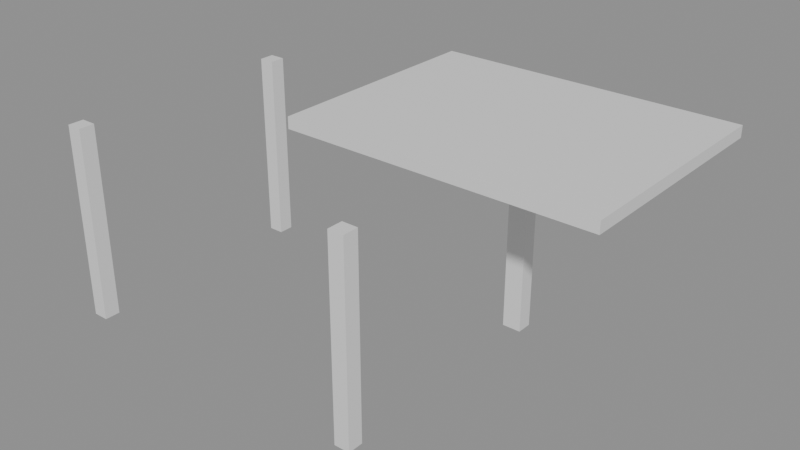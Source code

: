 # Source: e1674_after.blend  (saved by Blender 5.2.44; exported with 4.5.12 LTS)
import bpy
from mathutils import Matrix  # noqa: F401  (used for matrix-valued properties, if any)

bpy.ops.wm.read_factory_settings(use_empty=True)
scene = bpy.context.scene
scene.name = 'Scene'

# ---- materials (node trees are filled in below, after node groups)
mat_madera_roble = bpy.data.materials.new('Madera_Roble')

# ---- material node trees
mat_madera_roble.use_nodes = True; mat_madera_roble.node_tree.nodes.clear()
_N = mat_madera_roble.node_tree.nodes; _L = mat_madera_roble.node_tree.links
n0 = _N.new('ShaderNodeBsdfPrincipled'); n0.name = 'Principled BSDF'; n0.location = (-200, 100)
n0.inputs[3].default_value = 1.45
n0.inputs[10].default_value = 0.005
n1 = _N.new('ShaderNodeOutputMaterial'); n1.name = 'Material Output'; n1.location = (200, 100)
_L.new(n0.outputs[0], n1.inputs[0])
n1.is_active_output = True

# ---- meshes
me_columna_ne_cuerpo_mesh = bpy.data.meshes.new('Columna.NE_Cuerpo_mesh')
me_columna_ne_cuerpo_mesh.from_pydata([(0.0, 0.0, 0.0), (0.24, 0.0, 0.0), (0.24, 0.2, 0.0), (0.0, 0.2, 0.0), (0.0, 0.0, 2.5), (0.24, 0.0, 2.5), (0.24, 0.2, 2.5), (0.0, 0.2, 2.5)], [], [(0, 1, 2, 3), (4, 5, 6, 7), (0, 1, 5, 4), (1, 2, 6, 5), (2, 3, 7, 6), (3, 0, 4, 7)])
me_columna_ne_cuerpo_mesh.materials.append(mat_madera_roble)
me_columna_ne_cuerpo_mesh.update()
me_columna_no_cuerpo_mesh = bpy.data.meshes.new('Columna.NO_Cuerpo_mesh')
me_columna_no_cuerpo_mesh.from_pydata([(0.0, 0.0, 0.0), (0.2, 0.0, 0.0), (0.2, 0.2, 0.0), (0.0, 0.2, 0.0), (0.0, 0.0, 2.5), (0.2, 0.0, 2.5), (0.2, 0.2, 2.5), (0.0, 0.2, 2.5)], [], [(0, 1, 2, 3), (4, 5, 6, 7), (0, 1, 5, 4), (1, 2, 6, 5), (2, 3, 7, 6), (3, 0, 4, 7)])
me_columna_no_cuerpo_mesh.materials.append(mat_madera_roble)
me_columna_no_cuerpo_mesh.update()
me_columna_se_cuerpo_mesh = bpy.data.meshes.new('Columna.SE_Cuerpo_mesh')
me_columna_se_cuerpo_mesh.from_pydata([(0.0, 0.0, 0.0), (0.2, 0.0, 0.0), (0.2, 0.2, 0.0), (0.0, 0.2, 0.0), (0.0, 0.0, 2.5), (0.2, 0.0, 2.5), (0.2, 0.2, 2.5), (0.0, 0.2, 2.5)], [], [(0, 1, 2, 3), (4, 5, 6, 7), (0, 1, 5, 4), (1, 2, 6, 5), (2, 3, 7, 6), (3, 0, 4, 7)])
me_columna_se_cuerpo_mesh.materials.append(mat_madera_roble)
me_columna_se_cuerpo_mesh.update()
me_columna_so_cuerpo_mesh = bpy.data.meshes.new('Columna.SO_Cuerpo_mesh')
me_columna_so_cuerpo_mesh.from_pydata([(0.0, 0.0, 0.0), (0.2, 0.0, 0.0), (0.2, 0.2, 0.0), (0.0, 0.2, 0.0), (0.0, 0.0, 2.5), (0.2, 0.0, 2.5), (0.2, 0.2, 2.5), (0.0, 0.2, 2.5)], [], [(0, 1, 2, 3), (4, 5, 6, 7), (0, 1, 5, 4), (1, 2, 6, 5), (2, 3, 7, 6), (3, 0, 4, 7)])
me_columna_so_cuerpo_mesh.materials.append(mat_madera_roble)
me_columna_so_cuerpo_mesh.update()
me_cubierta_pergola_mesh = bpy.data.meshes.new('Cubierta_Pergola_mesh')
me_cubierta_pergola_mesh.from_pydata([(0.0, 0.0, 0.0), (4.0, 0.0, 0.0), (4.0, 3.0, 0.0), (0.0, 3.0, 0.0), (0.0, 0.0, 0.15), (4.0, 0.0, 0.15), (4.0, 3.0, 0.15), (0.0, 3.0, 0.15)], [], [(0, 3, 2, 1), (4, 5, 6, 7), (2, 3, 7, 6), (0, 1, 5, 4), (1, 2, 6, 5), (3, 0, 4, 7)])
me_cubierta_pergola_mesh.materials.append(mat_madera_roble)
me_cubierta_pergola_mesh.update()

# ---- objects
ob_columna_ne = bpy.data.objects.new('Columna.NE', None)
ob_columna_ne_cuerpo = bpy.data.objects.new('Columna.NE_Cuerpo', me_columna_ne_cuerpo_mesh)
ob_columna_no = bpy.data.objects.new('Columna.NO', None)
ob_columna_no_cuerpo = bpy.data.objects.new('Columna.NO_Cuerpo', me_columna_no_cuerpo_mesh)
ob_columna_se = bpy.data.objects.new('Columna.SE', None)
ob_columna_se_cuerpo = bpy.data.objects.new('Columna.SE_Cuerpo', me_columna_se_cuerpo_mesh)
ob_columna_so = bpy.data.objects.new('Columna.SO', None)
ob_columna_so_cuerpo = bpy.data.objects.new('Columna.SO_Cuerpo', me_columna_so_cuerpo_mesh)
ob_cubierta_pergola_solido = bpy.data.objects.new('Cubierta_Pergola_Solido', me_cubierta_pergola_mesh)
ob_cubierta_pergola = bpy.data.objects.new('Cubierta_Pergola', None)

# ---- transforms, parenting, visibility, modifiers, constraints
ob_columna_ne.location = (2.0, 1.5, 0.0)
ob_columna_ne.empty_display_type = 'ARROWS'
ob_columna_ne_cuerpo.parent = ob_columna_ne
ob_columna_ne_cuerpo.location = (0.0, 0.0, 0.0)
ob_columna_no.location = (-2.0, 1.5, 0.0)
ob_columna_no.empty_display_type = 'ARROWS'
ob_columna_no_cuerpo.parent = ob_columna_no
ob_columna_no_cuerpo.location = (0.0, 0.0, 0.0)
ob_columna_se.location = (2.0, -1.5, 0.0)
ob_columna_se.empty_display_type = 'ARROWS'
ob_columna_se_cuerpo.parent = ob_columna_se
ob_columna_se_cuerpo.location = (0.0, 0.0, 0.0)
ob_columna_so.location = (-2.0, -1.5, 0.0)
ob_columna_so.empty_display_type = 'ARROWS'
ob_columna_so_cuerpo.parent = ob_columna_so
ob_columna_so_cuerpo.location = (0.0, 0.0, 0.0)
ob_cubierta_pergola_solido.parent = ob_cubierta_pergola
ob_cubierta_pergola_solido.location = (0.0, 0.0, 0.0)
ob_cubierta_pergola.location = (0.0, 0.0, 2.5)
ob_cubierta_pergola.empty_display_type = 'ARROWS'

# ---- collection membership
scene.collection.objects.link(ob_columna_ne)
scene.collection.objects.link(ob_columna_ne_cuerpo)
scene.collection.objects.link(ob_columna_no)
scene.collection.objects.link(ob_columna_no_cuerpo)
scene.collection.objects.link(ob_columna_se)
scene.collection.objects.link(ob_columna_se_cuerpo)
scene.collection.objects.link(ob_columna_so)
scene.collection.objects.link(ob_columna_so_cuerpo)
scene.collection.objects.link(ob_cubierta_pergola_solido)
scene.collection.objects.link(ob_cubierta_pergola)

# ---- scene / render settings (as saved in the file)
scene.frame_start = 1; scene.frame_end = 250; scene.frame_set(1)
scene.render.engine = 'BLENDER_EEVEE_NEXT'
scene.render.bake_bias = 0.0
scene.render.bake_samples = 0
scene.render.compositor_device = 'GPU'
scene.eevee.use_volume_custom_range = False
scene.eevee.fast_gi_thickness_near = 0.1
scene.eevee.fast_gi_thickness_far = 0.0
scene.eevee.ray_tracing_options.screen_trace_thickness = 0.1
bpy.context.view_layer.update()

# ---- added for rendering (the .blend has no active camera and no usable light): camera, sun + grey world if the file has none
cam_auto = bpy.data.cameras.new('AutoCamera')
cam_auto.lens = 50.0
cam_auto.sensor_width = 36.0
cam_auto.clip_end = 1000.0
ob_auto_camera = bpy.data.objects.new('AutoCamera', cam_auto)
scene.collection.objects.link(ob_auto_camera)
ob_auto_camera.location = (8.35961, -8.08153, 7.21269)
ob_auto_camera.rotation_euler = (1.09748, -7.21219e-08, 0.694738)
scene.camera = ob_auto_camera
light_auto_sun = bpy.data.lights.new('AutoSun', 'SUN')
light_auto_sun.energy = 3.0
light_auto_sun.angle = 0.0523599
ob_auto_sun = bpy.data.objects.new('AutoSun', light_auto_sun)
scene.collection.objects.link(ob_auto_sun)
ob_auto_sun.rotation_euler = (0.872665, 0.174533, 0.523599)
if scene.world is None:
    world_auto = bpy.data.worlds.new('AutoWorld')
    world_auto.color = (0.3, 0.3, 0.3)
    scene.world = world_auto
bpy.context.view_layer.update()
